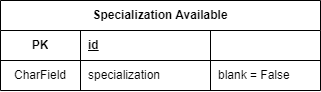

The diagram above was exported from draw.io. Its source (the exported page's mxGraphModel, read from the mxfile embedded in the PNG):
<mxGraphModel dx="405" dy="479" grid="1" gridSize="10" guides="1" tooltips="1" connect="1" arrows="1" fold="1" page="1" pageScale="1" pageWidth="850" pageHeight="1100" math="0" shadow="0">
  <root>
    <mxCell id="0" />
    <mxCell id="1" parent="0" />
    <mxCell id="yUVLOx5ApoQMloQ61yOT-1" value="Specialization Available" style="shape=table;startSize=30;container=1;collapsible=1;childLayout=tableLayout;fixedRows=1;rowLines=0;fontStyle=1;align=center;resizeLast=1;html=1;whiteSpace=wrap;" parent="1" vertex="1">
      <mxGeometry x="265" y="110" width="320" height="90" as="geometry" />
    </mxCell>
    <mxCell id="yUVLOx5ApoQMloQ61yOT-2" value="" style="shape=tableRow;horizontal=0;startSize=0;swimlaneHead=0;swimlaneBody=0;fillColor=none;collapsible=0;dropTarget=0;points=[[0,0.5],[1,0.5]];portConstraint=eastwest;top=0;left=0;right=0;bottom=1;html=1;" parent="yUVLOx5ApoQMloQ61yOT-1" vertex="1">
      <mxGeometry y="30" width="320" height="30" as="geometry" />
    </mxCell>
    <mxCell id="yUVLOx5ApoQMloQ61yOT-3" value="PK" style="shape=partialRectangle;connectable=0;fillColor=none;top=0;left=0;bottom=0;right=0;fontStyle=1;overflow=hidden;html=1;whiteSpace=wrap;" parent="yUVLOx5ApoQMloQ61yOT-2" vertex="1">
      <mxGeometry width="80" height="30" as="geometry">
        <mxRectangle width="80" height="30" as="alternateBounds" />
      </mxGeometry>
    </mxCell>
    <mxCell id="yUVLOx5ApoQMloQ61yOT-4" value="id" style="shape=partialRectangle;connectable=0;fillColor=none;top=0;left=0;bottom=0;right=0;align=left;spacingLeft=6;fontStyle=5;overflow=hidden;html=1;whiteSpace=wrap;" parent="yUVLOx5ApoQMloQ61yOT-2" vertex="1">
      <mxGeometry x="80" width="130" height="30" as="geometry">
        <mxRectangle width="130" height="30" as="alternateBounds" />
      </mxGeometry>
    </mxCell>
    <mxCell id="yUVLOx5ApoQMloQ61yOT-5" style="shape=partialRectangle;connectable=0;fillColor=none;top=0;left=0;bottom=0;right=0;align=left;spacingLeft=6;fontStyle=5;overflow=hidden;html=1;whiteSpace=wrap;" parent="yUVLOx5ApoQMloQ61yOT-2" vertex="1">
      <mxGeometry x="210" width="110" height="30" as="geometry">
        <mxRectangle width="110" height="30" as="alternateBounds" />
      </mxGeometry>
    </mxCell>
    <mxCell id="yUVLOx5ApoQMloQ61yOT-6" value="" style="shape=tableRow;horizontal=0;startSize=0;swimlaneHead=0;swimlaneBody=0;fillColor=none;collapsible=0;dropTarget=0;points=[[0,0.5],[1,0.5]];portConstraint=eastwest;top=0;left=0;right=0;bottom=0;html=1;" parent="yUVLOx5ApoQMloQ61yOT-1" vertex="1">
      <mxGeometry y="60" width="320" height="30" as="geometry" />
    </mxCell>
    <mxCell id="yUVLOx5ApoQMloQ61yOT-7" value="CharField" style="shape=partialRectangle;connectable=0;fillColor=none;top=0;left=0;bottom=0;right=0;editable=1;overflow=hidden;html=1;whiteSpace=wrap;" parent="yUVLOx5ApoQMloQ61yOT-6" vertex="1">
      <mxGeometry width="80" height="30" as="geometry">
        <mxRectangle width="80" height="30" as="alternateBounds" />
      </mxGeometry>
    </mxCell>
    <mxCell id="yUVLOx5ApoQMloQ61yOT-8" value="specialization" style="shape=partialRectangle;connectable=0;fillColor=none;top=0;left=0;bottom=0;right=0;align=left;spacingLeft=6;overflow=hidden;html=1;whiteSpace=wrap;" parent="yUVLOx5ApoQMloQ61yOT-6" vertex="1">
      <mxGeometry x="80" width="130" height="30" as="geometry">
        <mxRectangle width="130" height="30" as="alternateBounds" />
      </mxGeometry>
    </mxCell>
    <mxCell id="yUVLOx5ApoQMloQ61yOT-9" value="blank = False" style="shape=partialRectangle;connectable=0;fillColor=none;top=0;left=0;bottom=0;right=0;align=left;spacingLeft=6;overflow=hidden;html=1;whiteSpace=wrap;" parent="yUVLOx5ApoQMloQ61yOT-6" vertex="1">
      <mxGeometry x="210" width="110" height="30" as="geometry">
        <mxRectangle width="110" height="30" as="alternateBounds" />
      </mxGeometry>
    </mxCell>
  </root>
</mxGraphModel>